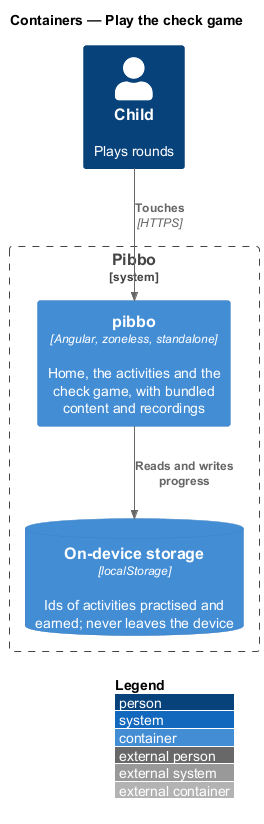

The diagram above was rendered by PlantUML. Its source (embedded in the PNG):
@startuml
!include <C4/C4_Container>
LAYOUT_WITH_LEGEND()
title Containers — Play the check game
Person(child, "Child", "Plays rounds")
System_Boundary(pibbo, "Pibbo") {
  Container(spa, "pibbo", "Angular, zoneless, standalone", "Home, the activities and the check game, with bundled content and recordings")
  ContainerDb(store, "On-device storage", "localStorage", "Ids of activities practised and earned; never leaves the device")
}
Rel(child, spa, "Touches", "HTTPS")
Rel(spa, store, "Reads and writes progress")
@enduml